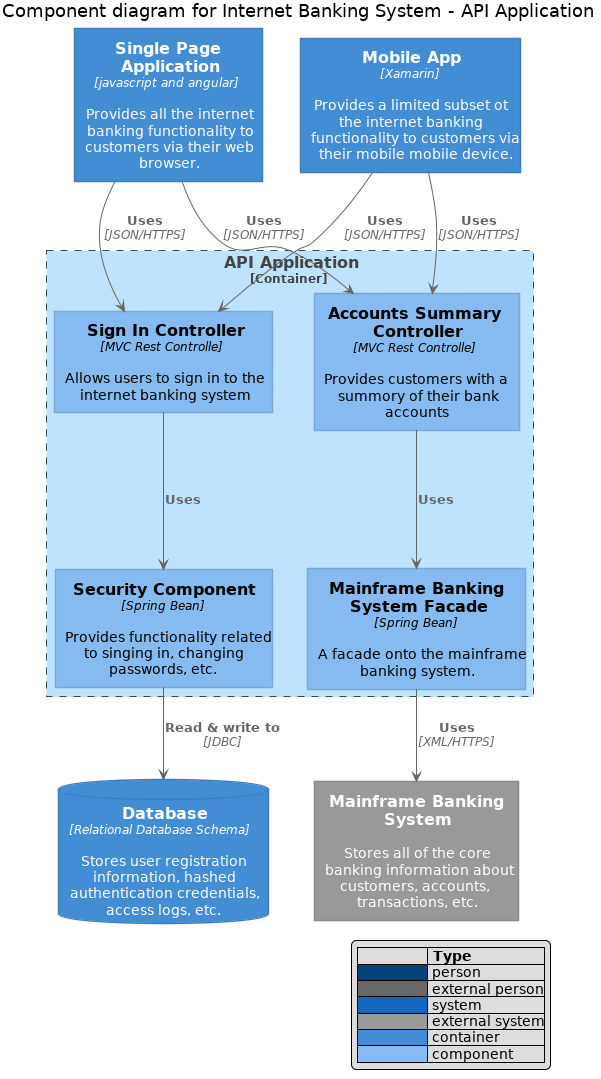

The diagram above was rendered by PlantUML. Its source (embedded in the PNG):
@startuml

skinparam backgroundColor white

skinparam note {
    BackgroundColor #F1FFFF
    BorderColor #2980B9
}

skinparam activity {
    BackgroundColor #BDE3FF
    ArrowColor #2980B9
    BorderColor #2980B9
    StartColor #227BC6
    EndColor #227BC6
    BarColor #227BC6
}

skinparam sequence {
    ArrowColor  #2980B9
    DividerBackgroundColor  #BDE3FF
    GroupBackgroundColor    #BDE3FF
    LifeLineBackgroundColor white
    LifeLineBorderColor #2980B9
    ParticipantBackgroundColor  #BDE3FF
    ParticipantBorderColor  #2980B9
    BoxLineColor    #2980B9
    BoxBackgroundColor  #DDDDDD
}

skinparam componentBackgroundColor    #BDE3FF
skinparam component {
    skinparam componentArrowColor #A80036
    skinparam BorderColor    #A80036
    skinparam InterfaceBackgroundColor   #BDE3FF
    skinparam InterfaceBorderColor   #A80036
}


skinparam stateBackgroundColor #BDE3FF
skinparam state {
    skinparam BorderColor #2980B9
    skinparam ArrowColor #2980B9
    skinparam StartColor black
    skinparam EndColor   black
}


skinparam stereotype {                  
    skinparam CBackgroundColor  #ADD1B2
    skinparam ABackgroundColor  #A9DCDF
    skinparam IBackgroundColor  #B4A7E5
    skinparam EBackgroundColor  #EB937F
}

skinparam actorBackgroundColor #BDE3FF
skinparam actor {
    skinparam BorderColor    #A80036
}

skinparam usecase {
    skinparam ArrowColor   #A80036
    skinparam BorderColor  #A80036
}

skinparam class {
    skinparam ArrowColor #A80036
    skinparam BackgroundColor    #BDE3FF
    skinparam BorderColor    #A80036
}


skinparam object {
    skinparam ArrowColor    #A80036
    skinparam BackgroundColor   #BDE3FF
    skinparam BorderColor   #A80036
}


skinparam packageBackgroundColor  #white
skinparam agentBackgroundColor  #BDE3FF
skinparam artifactBackgroundColor  #BDE3FF
skinparam boundaryBackgroundColor  #BDE3FF
skinparam cardBackgroundColor  #BDE3FF
skinparam cloudBackgroundColor  #BDE3FF
skinparam controlBackgroundColor  #BDE3FF
skinparam databaseBackgroundColor  #BDE3FF
skinparam entityBackgroundColor  #BDE3FF
skinparam fileBackgroundColor  #BDE3FF
skinparam folderBackgroundColor  #BDE3FF
skinparam frameBackgroundColor  #BDE3FF
skinparam interfaceBackgroundColor  #BDE3FF
skinparam nodeBackgroundColor  #BDE3FF
skinparam queueBackgroundColor  #BDE3FF
skinparam stackBackgroundColor  #BDE3FF
skinparam rectangleBackgroundColor  #BDE3FF
skinparam storageBackgroundColor  #BDE3FF
skinparam usecaseBackgroundColor #BDE3FF






skinparam defaultTextAlignment center

skinparam wrapWidth 200
skinparam maxMessageSize 150

skinparam rectangle {
    StereotypeFontSize 12
    shadowing false
}

skinparam database {
    StereotypeFontSize 12
    shadowing false
}

skinparam Arrow {
    Color #666666
    FontColor #666666
    FontSize 12
}

skinparam rectangle<<boundary>> {
    Shadowing false
    StereotypeFontSize 0
    FontColor #444444
    BorderColor #444444
    BorderStyle dashed
}






















skinparam rectangle<<person>> {
    StereotypeFontColor #FFFFFF
    FontColor #FFFFFF
    BackgroundColor #08427B
    BorderColor #073B6F
}

skinparam rectangle<<external_person>> {
    StereotypeFontColor #FFFFFF
    FontColor #FFFFFF
    BackgroundColor #686868
    BorderColor #8A8A8A
}

skinparam rectangle<<system>> {
    StereotypeFontColor #FFFFFF
    FontColor #FFFFFF
    BackgroundColor #1168BD
    BorderColor #3C7FC0
}

skinparam rectangle<<external_system>> {
    StereotypeFontColor #FFFFFF
    FontColor #FFFFFF
    BackgroundColor #999999
    BorderColor #8A8A8A
}

skinparam database<<system>> {
    StereotypeFontColor #FFFFFF
    FontColor #FFFFFF
    BackgroundColor #1168BD
    BorderColor #3C7FC0
}

skinparam database<<external_system>> {
    StereotypeFontColor #FFFFFF
    FontColor #FFFFFF
    BackgroundColor #999999
    BorderColor #8A8A8A
}
















skinparam rectangle<<container>> {
    StereotypeFontColor #FFFFFF
    FontColor #FFFFFF
    BackgroundColor #438DD5
    BorderColor #3C7FC0
}

skinparam database<<container>> {
    StereotypeFontColor #FFFFFF
    FontColor #FFFFFF
    BackgroundColor #438DD5
    BorderColor #3C7FC0
}












skinparam rectangle<<component>> {
    StereotypeFontColor #FFFFFF
    FontColor #000000
    BackgroundColor #85BBF0
    BorderColor #78A8D8
}

skinparam database<<component>> {
    StereotypeFontColor #FFFFFF
    FontColor #000000
    BackgroundColor #85BBF0
    BorderColor #78A8D8
}







hide stereotype
legend right
|=              |= Type |
|<#08427B>      | person |
|<#686868>      | external person |
|<#1168BD>   | system |
|<#999999>      | external system |
|<#438DD5>   | container |
|<#85BBF0>   | component |
endlegend


title Component diagram for Internet Banking System - API Application

rectangle "==Single Page Application\n//<size:12>[javascript and angular]</size>//\n\n Provides all the internet banking functionality to customers via their web browser." <<container>> as spa
rectangle "==Mobile App\n//<size:12>[Xamarin]</size>//\n\n Provides a limited subset ot the internet banking functionality to customers via their mobile mobile device." <<container>> as ma
database "==Database\n//<size:12>[Relational Database Schema]</size>//\n\n Stores user registration information, hashed authentication credentials, access logs, etc." <<container>> as db
rectangle "==Mainframe Banking System\n\n Stores all of the core banking information about customers, accounts, transactions, etc." <<external_system>> as mbs

rectangle "==API Application\n<size:12>[Container]</size>" <<boundary>> as api {
    rectangle "==Sign In Controller\n//<size:12>[MVC Rest Controlle]</size>//\n\n Allows users to sign in to the internet banking system" <<component>> as sign
    rectangle "==Accounts Summary Controller\n//<size:12>[MVC Rest Controlle]</size>//\n\n Provides customers with a summory of their bank accounts" <<component>> as accounts
    rectangle "==Security Component\n//<size:12>[Spring Bean]</size>//\n\n Provides functionality related to singing in, changing passwords, etc." <<component>> as security
    rectangle "==Mainframe Banking System Facade\n//<size:12>[Spring Bean]</size>//\n\n A facade onto the mainframe banking system." <<component>> as mbsfacade

    sign --> security : "===Uses"
    accounts --> mbsfacade : "===Uses"
    security --> db : "===Read & write to\n//<size:12>[JDBC]</size>//"
    mbsfacade --> mbs : "===Uses\n//<size:12>[XML/HTTPS]</size>//"
}

spa --> sign : "===Uses\n//<size:12>[JSON/HTTPS]</size>//"
spa --> accounts : "===Uses\n//<size:12>[JSON/HTTPS]</size>//"

ma --> sign : "===Uses\n//<size:12>[JSON/HTTPS]</size>//"
ma --> accounts : "===Uses\n//<size:12>[JSON/HTTPS]</size>//"
@enduml